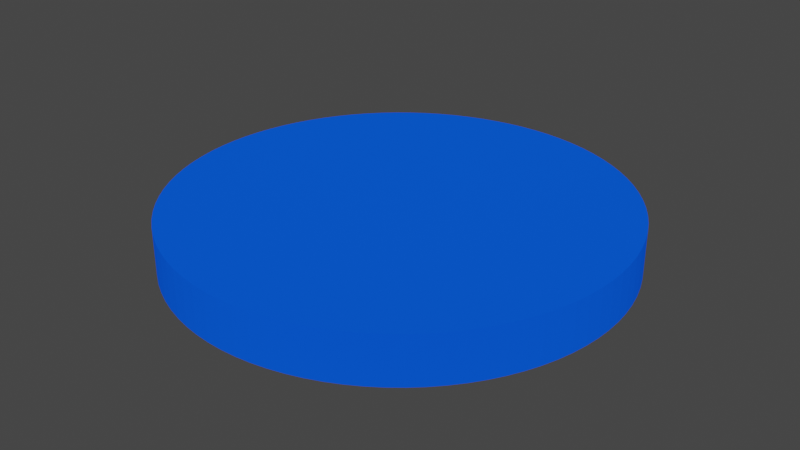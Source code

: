 # Source: untitled.blend  (saved by Blender 2.81.16; exported with 4.5.12 LTS)
import bpy
from mathutils import Matrix  # noqa: F401  (used for matrix-valued properties, if any)

bpy.ops.wm.read_factory_settings(use_empty=True)
scene = bpy.context.scene
scene.name = 'Scene'

# ---- collections
col_collection = bpy.data.collections.new('Collection'); scene.collection.children.link(col_collection)

# ---- materials (node trees are filled in below, after node groups)
mat_material_001 = bpy.data.materials.new('Material.001')
mat_material_001.use_transparent_shadow = False

# ---- material node trees
mat_material_001.use_nodes = True; mat_material_001.node_tree.nodes.clear()
_N = mat_material_001.node_tree.nodes; _L = mat_material_001.node_tree.links
n0 = _N.new('ShaderNodeOutputMaterial'); n0.name = 'Material Output'; n0.location = (300, 300)
n1 = _N.new('ShaderNodeBsdfDiffuse'); n1.name = 'Diffuse BSDF'; n1.location = (10, 300)
n1.inputs[0].default_value = (0.002482, 0.0814, 0.8, 1.0)
n1.inputs[1].default_value = 0.5
_L.new(n1.outputs[0], n0.inputs[0])
n0.is_active_output = True

# ---- world
world_world = bpy.data.worlds.new('World'); scene.world = world_world
world_world.use_nodes = True; world_world.node_tree.nodes.clear()
_N = world_world.node_tree.nodes; _L = world_world.node_tree.links
n0 = _N.new('ShaderNodeOutputWorld'); n0.name = 'World Output'; n0.location = (300, 300)
n1 = _N.new('ShaderNodeBackground'); n1.name = 'Background'; n1.location = (10, 300)
n1.inputs[0].default_value = (0.05088, 0.05088, 0.05088, 1.0)
_L.new(n1.outputs[0], n0.inputs[0])
n0.is_active_output = True
world_world.color = (0.05088, 0.05088, 0.05088)
world_world.use_sun_shadow = False
world_world.sun_shadow_jitter_overblur = 0.0

# ---- meshes
me_cylinder = bpy.data.meshes.new('Cylinder')
me_cylinder.from_pydata([(0.0, 1.0, -1.0), (0.0, 1.0, 1.0), (0.07134, 0.9975, -1.0), (0.07134, 0.9975, 1.0), (0.1423, 0.9898, -1.0), (0.1423, 0.9898, 1.0), (0.2126, 0.9771, -1.0), (0.2126, 0.9771, 1.0), (0.2817, 0.9595, -1.0), (0.2817, 0.9595, 1.0), (0.3495, 0.9369, -1.0), (0.3495, 0.9369, 1.0), (0.4154, 0.9096, -1.0), (0.4154, 0.9096, 1.0), (0.4792, 0.8777, -1.0), (0.4792, 0.8777, 1.0), (0.5406, 0.8413, -1.0), (0.5406, 0.8413, 1.0), (0.5993, 0.8005, -1.0), (0.5993, 0.8005, 1.0), (0.6549, 0.7557, -1.0), (0.6549, 0.7557, 1.0), (0.7071, 0.7071, -1.0), (0.7071, 0.7071, 1.0), (0.7557, 0.6549, -1.0), (0.7557, 0.6549, 1.0), (0.8005, 0.5993, -1.0), (0.8005, 0.5993, 1.0), (0.8413, 0.5406, -1.0), (0.8413, 0.5406, 1.0), (0.8777, 0.4792, -1.0), (0.8777, 0.4792, 1.0), (0.9096, 0.4154, -1.0), (0.9096, 0.4154, 1.0), (0.9369, 0.3495, -1.0), (0.9369, 0.3495, 1.0), (0.9595, 0.2817, -1.0), (0.9595, 0.2817, 1.0), (0.9771, 0.2126, -1.0), (0.9771, 0.2126, 1.0), (0.9898, 0.1423, -1.0), (0.9898, 0.1423, 1.0), (0.9975, 0.07134, -1.0), (0.9975, 0.07134, 1.0), (1.0, 3.139e-07, -1.0), (1.0, 3.139e-07, 1.0), (0.9975, -0.07134, -1.0), (0.9975, -0.07134, 1.0), (0.9898, -0.1423, -1.0), (0.9898, -0.1423, 1.0), (0.9771, -0.2126, -1.0), (0.9771, -0.2126, 1.0), (0.9595, -0.2817, -1.0), (0.9595, -0.2817, 1.0), (0.9369, -0.3495, -1.0), (0.9369, -0.3495, 1.0), (0.9096, -0.4154, -1.0), (0.9096, -0.4154, 1.0), (0.8777, -0.4792, -1.0), (0.8777, -0.4792, 1.0), (0.8413, -0.5406, -1.0), (0.8413, -0.5406, 1.0), (0.8005, -0.5993, -1.0), (0.8005, -0.5993, 1.0), (0.7557, -0.6549, -1.0), (0.7557, -0.6549, 1.0), (0.7071, -0.7071, -1.0), (0.7071, -0.7071, 1.0), (0.6549, -0.7557, -1.0), (0.6549, -0.7557, 1.0), (0.5993, -0.8005, -1.0), (0.5993, -0.8005, 1.0), (0.5406, -0.8413, -1.0), (0.5406, -0.8413, 1.0), (0.4792, -0.8777, -1.0), (0.4792, -0.8777, 1.0), (0.4154, -0.9096, -1.0), (0.4154, -0.9096, 1.0), (0.3495, -0.9369, -1.0), (0.3495, -0.9369, 1.0), (0.2817, -0.9595, -1.0), (0.2817, -0.9595, 1.0), (0.2126, -0.9771, -1.0), (0.2126, -0.9771, 1.0), (0.1423, -0.9898, -1.0), (0.1423, -0.9898, 1.0), (0.07134, -0.9975, -1.0), (0.07134, -0.9975, 1.0), (-1.041e-06, -1.0, -1.0), (-1.041e-06, -1.0, 1.0), (-0.07134, -0.9975, -1.0), (-0.07134, -0.9975, 1.0), (-0.1423, -0.9898, -1.0), (-0.1423, -0.9898, 1.0), (-0.2126, -0.9771, -1.0), (-0.2126, -0.9771, 1.0), (-0.2817, -0.9595, -1.0), (-0.2817, -0.9595, 1.0), (-0.3495, -0.9369, -1.0), (-0.3495, -0.9369, 1.0), (-0.4154, -0.9096, -1.0), (-0.4154, -0.9096, 1.0), (-0.4793, -0.8777, -1.0), (-0.4793, -0.8777, 1.0), (-0.5406, -0.8413, -1.0), (-0.5406, -0.8413, 1.0), (-0.5993, -0.8005, -1.0), (-0.5993, -0.8005, 1.0), (-0.6549, -0.7557, -1.0), (-0.6549, -0.7557, 1.0), (-0.7071, -0.7071, -1.0), (-0.7071, -0.7071, 1.0), (-0.7558, -0.6549, -1.0), (-0.7558, -0.6549, 1.0), (-0.8005, -0.5993, -1.0), (-0.8005, -0.5993, 1.0), (-0.8413, -0.5406, -1.0), (-0.8413, -0.5406, 1.0), (-0.8777, -0.4792, -1.0), (-0.8777, -0.4792, 1.0), (-0.9096, -0.4154, -1.0), (-0.9096, -0.4154, 1.0), (-0.937, -0.3495, -1.0), (-0.937, -0.3495, 1.0), (-0.9595, -0.2817, -1.0), (-0.9595, -0.2817, 1.0), (-0.9771, -0.2126, -1.0), (-0.9771, -0.2126, 1.0), (-0.9898, -0.1423, -1.0), (-0.9898, -0.1423, 1.0), (-0.9975, -0.07134, -1.0), (-0.9975, -0.07134, 1.0), (-1.0, 9.656e-07, -1.0), (-1.0, 9.656e-07, 1.0), (-0.9975, 0.07134, -1.0), (-0.9975, 0.07134, 1.0), (-0.9898, 0.1423, -1.0), (-0.9898, 0.1423, 1.0), (-0.9771, 0.2126, -1.0), (-0.9771, 0.2126, 1.0), (-0.9595, 0.2817, -1.0), (-0.9595, 0.2817, 1.0), (-0.9369, 0.3495, -1.0), (-0.9369, 0.3495, 1.0), (-0.9096, 0.4154, -1.0), (-0.9096, 0.4154, 1.0), (-0.8777, 0.4792, -1.0), (-0.8777, 0.4792, 1.0), (-0.8413, 0.5406, -1.0), (-0.8413, 0.5406, 1.0), (-0.8005, 0.5993, -1.0), (-0.8005, 0.5993, 1.0), (-0.7557, 0.6549, -1.0), (-0.7557, 0.6549, 1.0), (-0.7071, 0.7071, -1.0), (-0.7071, 0.7071, 1.0), (-0.6549, 0.7557, -1.0), (-0.6549, 0.7557, 1.0), (-0.5993, 0.8005, -1.0), (-0.5993, 0.8005, 1.0), (-0.5406, 0.8413, -1.0), (-0.5406, 0.8413, 1.0), (-0.4793, 0.8777, -1.0), (-0.4793, 0.8777, 1.0), (-0.4154, 0.9096, -1.0), (-0.4154, 0.9096, 1.0), (-0.3495, 0.9369, -1.0), (-0.3495, 0.9369, 1.0), (-0.2817, 0.9595, -1.0), (-0.2817, 0.9595, 1.0), (-0.2126, 0.9771, -1.0), (-0.2126, 0.9771, 1.0), (-0.1423, 0.9898, -1.0), (-0.1423, 0.9898, 1.0), (-0.07134, 0.9975, -1.0), (-0.07134, 0.9975, 1.0)], [], [(0, 1, 3, 2), (2, 3, 5, 4), (4, 5, 7, 6), (6, 7, 9, 8), (8, 9, 11, 10), (10, 11, 13, 12), (12, 13, 15, 14), (14, 15, 17, 16), (16, 17, 19, 18), (18, 19, 21, 20), (20, 21, 23, 22), (22, 23, 25, 24), (24, 25, 27, 26), (26, 27, 29, 28), (28, 29, 31, 30), (30, 31, 33, 32), (32, 33, 35, 34), (34, 35, 37, 36), (36, 37, 39, 38), (38, 39, 41, 40), (40, 41, 43, 42), (42, 43, 45, 44), (44, 45, 47, 46), (46, 47, 49, 48), (48, 49, 51, 50), (50, 51, 53, 52), (52, 53, 55, 54), (54, 55, 57, 56), (56, 57, 59, 58), (58, 59, 61, 60), (60, 61, 63, 62), (62, 63, 65, 64), (64, 65, 67, 66), (66, 67, 69, 68), (68, 69, 71, 70), (70, 71, 73, 72), (72, 73, 75, 74), (74, 75, 77, 76), (76, 77, 79, 78), (78, 79, 81, 80), (80, 81, 83, 82), (82, 83, 85, 84), (84, 85, 87, 86), (86, 87, 89, 88), (88, 89, 91, 90), (90, 91, 93, 92), (92, 93, 95, 94), (94, 95, 97, 96), (96, 97, 99, 98), (98, 99, 101, 100), (100, 101, 103, 102), (102, 103, 105, 104), (104, 105, 107, 106), (106, 107, 109, 108), (108, 109, 111, 110), (110, 111, 113, 112), (112, 113, 115, 114), (114, 115, 117, 116), (116, 117, 119, 118), (118, 119, 121, 120), (120, 121, 123, 122), (122, 123, 125, 124), (124, 125, 127, 126), (126, 127, 129, 128), (128, 129, 131, 130), (130, 131, 133, 132), (132, 133, 135, 134), (134, 135, 137, 136), (136, 137, 139, 138), (138, 139, 141, 140), (140, 141, 143, 142), (142, 143, 145, 144), (144, 145, 147, 146), (146, 147, 149, 148), (148, 149, 151, 150), (150, 151, 153, 152), (152, 153, 155, 154), (154, 155, 157, 156), (156, 157, 159, 158), (158, 159, 161, 160), (160, 161, 163, 162), (162, 163, 165, 164), (164, 165, 167, 166), (166, 167, 169, 168), (168, 169, 171, 170), (170, 171, 173, 172), (3, 1, 175, 173, 171, 169, 167, 165, 163, 161, 159, 157, 155, 153, 151, 149, 147, 145, 143, 141, 139, 137, 135, 133, 131, 129, 127, 125, 123, 121, 119, 117, 115, 113, 111, 109, 107, 105, 103, 101, 99, 97, 95, 93, 91, 89, 87, 85, 83, 81, 79, 77, 75, 73, 71, 69, 67, 65, 63, 61, 59, 57, 55, 53, 51, 49, 47, 45, 43, 41, 39, 37, 35, 33, 31, 29, 27, 25, 23, 21, 19, 17, 15, 13, 11, 9, 7, 5), (172, 173, 175, 174), (174, 175, 1, 0), (0, 2, 4, 6, 8, 10, 12, 14, 16, 18, 20, 22, 24, 26, 28, 30, 32, 34, 36, 38, 40, 42, 44, 46, 48, 50, 52, 54, 56, 58, 60, 62, 64, 66, 68, 70, 72, 74, 76, 78, 80, 82, 84, 86, 88, 90, 92, 94, 96, 98, 100, 102, 104, 106, 108, 110, 112, 114, 116, 118, 120, 122, 124, 126, 128, 130, 132, 134, 136, 138, 140, 142, 144, 146, 148, 150, 152, 154, 156, 158, 160, 162, 164, 166, 168, 170, 172, 174)])
_uv = me_cylinder.uv_layers.new(name='UVMap')
_uv.uv.foreach_set('vector', [1.0, 0.5, 1.0, 1.0, 0.9886, 1.0, 0.9886, 0.5, 0.9886, 0.5, 0.9886, 1.0, 0.9773, 1.0, 0.9773, 0.5, 0.9773, 0.5, 0.9773, 1.0, 0.9659, 1.0, 0.9659, 0.5, 0.9659, 0.5, 0.9659, 1.0, 0.9545, 1.0, 0.9545, 0.5, 0.9545, 0.5, 0.9545, 1.0, 0.9432, 1.0, 0.9432, 0.5, 0.9432, 0.5, 0.9432, 1.0, 0.9318, 1.0, 0.9318, 0.5, 0.9318, 0.5, 0.9318, 1.0, 0.9205, 1.0, 0.9205, 0.5, 0.9205, 0.5, 0.9205, 1.0, 0.9091, 1.0, 0.9091, 0.5, 0.9091, 0.5, 0.9091, 1.0, 0.8977, 1.0, 0.8977, 0.5, 0.8977, 0.5, 0.8977, 1.0, 0.8864, 1.0, 0.8864, 0.5, 0.8864, 0.5, 0.8864, 1.0, 0.875, 1.0, 0.875, 0.5, 0.875, 0.5, 0.875, 1.0, 0.8636, 1.0, 0.8636, 0.5, 0.8636, 0.5, 0.8636, 1.0, 0.8523, 1.0, 0.8523, 0.5, 0.8523, 0.5, 0.8523, 1.0, 0.8409, 1.0, 0.8409, 0.5, 0.8409, 0.5, 0.8409, 1.0, 0.8295, 1.0, 0.8295, 0.5, 0.8295, 0.5, 0.8295, 1.0, 0.8182, 1.0, 0.8182, 0.5, 0.8182, 0.5, 0.8182, 1.0, 0.8068, 1.0, 0.8068, 0.5, 0.8068, 0.5, 0.8068, 1.0, 0.7955, 1.0, 0.7955, 0.5, 0.7955, 0.5, 0.7955, 1.0, 0.7841, 1.0, 0.7841, 0.5, 0.7841, 0.5, 0.7841, 1.0, 0.7727, 1.0, 0.7727, 0.5, 0.7727, 0.5, 0.7727, 1.0, 0.7614, 1.0, 0.7614, 0.5, 0.7614, 0.5, 0.7614, 1.0, 0.75, 1.0, 0.75, 0.5, 0.75, 0.5, 0.75, 1.0, 0.7386, 1.0, 0.7386, 0.5, 0.7386, 0.5, 0.7386, 1.0, 0.7273, 1.0, 0.7273, 0.5, 0.7273, 0.5, 0.7273, 1.0, 0.7159, 1.0, 0.7159, 0.5, 0.7159, 0.5, 0.7159, 1.0, 0.7045, 1.0, 0.7045, 0.5, 0.7045, 0.5, 0.7045, 1.0, 0.6932, 1.0, 0.6932, 0.5, 0.6932, 0.5, 0.6932, 1.0, 0.6818, 1.0, 0.6818, 0.5, 0.6818, 0.5, 0.6818, 1.0, 0.6705, 1.0, 0.6705, 0.5, 0.6705, 0.5, 0.6705, 1.0, 0.6591, 1.0, 0.6591, 0.5, 0.6591, 0.5, 0.6591, 1.0, 0.6477, 1.0, 0.6477, 0.5, 0.6477, 0.5, 0.6477, 1.0, 0.6364, 1.0, 0.6364, 0.5, 0.6364, 0.5, 0.6364, 1.0, 0.625, 1.0, 0.625, 0.5, 0.625, 0.5, 0.625, 1.0, 0.6136, 1.0, 0.6136, 0.5, 0.6136, 0.5, 0.6136, 1.0, 0.6023, 1.0, 0.6023, 0.5, 0.6023, 0.5, 0.6023, 1.0, 0.5909, 1.0, 0.5909, 0.5, 0.5909, 0.5, 0.5909, 1.0, 0.5795, 1.0, 0.5795, 0.5, 0.5795, 0.5, 0.5795, 1.0, 0.5682, 1.0, 0.5682, 0.5, 0.5682, 0.5, 0.5682, 1.0, 0.5568, 1.0, 0.5568, 0.5, 0.5568, 0.5, 0.5568, 1.0, 0.5455, 1.0, 0.5455, 0.5, 0.5455, 0.5, 0.5455, 1.0, 0.5341, 1.0, 0.5341, 0.5, 0.5341, 0.5, 0.5341, 1.0, 0.5227, 1.0, 0.5227, 0.5, 0.5227, 0.5, 0.5227, 1.0, 0.5114, 1.0, 0.5114, 0.5, 0.5114, 0.5, 0.5114, 1.0, 0.5, 1.0, 0.5, 0.5, 0.5, 0.5, 0.5, 1.0, 0.4886, 1.0, 0.4886, 0.5, 0.4886, 0.5, 0.4886, 1.0, 0.4773, 1.0, 0.4773, 0.5, 0.4773, 0.5, 0.4773, 1.0, 0.4659, 1.0, 0.4659, 0.5, 0.4659, 0.5, 0.4659, 1.0, 0.4545, 1.0, 0.4545, 0.5, 0.4545, 0.5, 0.4545, 1.0, 0.4432, 1.0, 0.4432, 0.5, 0.4432, 0.5, 0.4432, 1.0, 0.4318, 1.0, 0.4318, 0.5, 0.4318, 0.5, 0.4318, 1.0, 0.4205, 1.0, 0.4205, 0.5, 0.4205, 0.5, 0.4205, 1.0, 0.4091, 1.0, 0.4091, 0.5, 0.4091, 0.5, 0.4091, 1.0, 0.3977, 1.0, 0.3977, 0.5, 0.3977, 0.5, 0.3977, 1.0, 0.3864, 1.0, 0.3864, 0.5, 0.3864, 0.5, 0.3864, 1.0, 0.375, 1.0, 0.375, 0.5, 0.375, 0.5, 0.375, 1.0, 0.3636, 1.0, 0.3636, 0.5, 0.3636, 0.5, 0.3636, 1.0, 0.3523, 1.0, 0.3523, 0.5, 0.3523, 0.5, 0.3523, 1.0, 0.3409, 1.0, 0.3409, 0.5, 0.3409, 0.5, 0.3409, 1.0, 0.3295, 1.0, 0.3295, 0.5, 0.3295, 0.5, 0.3295, 1.0, 0.3182, 1.0, 0.3182, 0.5, 0.3182, 0.5, 0.3182, 1.0, 0.3068, 1.0, 0.3068, 0.5, 0.3068, 0.5, 0.3068, 1.0, 0.2955, 1.0, 0.2955, 0.5, 0.2955, 0.5, 0.2955, 1.0, 0.2841, 1.0, 0.2841, 0.5, 0.2841, 0.5, 0.2841, 1.0, 0.2727, 1.0, 0.2727, 0.5, 0.2727, 0.5, 0.2727, 1.0, 0.2614, 1.0, 0.2614, 0.5, 0.2614, 0.5, 0.2614, 1.0, 0.25, 1.0, 0.25, 0.5, 0.25, 0.5, 0.25, 1.0, 0.2386, 1.0, 0.2386, 0.5, 0.2386, 0.5, 0.2386, 1.0, 0.2273, 1.0, 0.2273, 0.5, 0.2273, 0.5, 0.2273, 1.0, 0.2159, 1.0, 0.2159, 0.5, 0.2159, 0.5, 0.2159, 1.0, 0.2045, 1.0, 0.2045, 0.5, 0.2045, 0.5, 0.2045, 1.0, 0.1932, 1.0, 0.1932, 0.5, 0.1932, 0.5, 0.1932, 1.0, 0.1818, 1.0, 0.1818, 0.5, 0.1818, 0.5, 0.1818, 1.0, 0.1705, 1.0, 0.1705, 0.5, 0.1705, 0.5, 0.1705, 1.0, 0.1591, 1.0, 0.1591, 0.5, 0.1591, 0.5, 0.1591, 1.0, 0.1477, 1.0, 0.1477, 0.5, 0.1477, 0.5, 0.1477, 1.0, 0.1364, 1.0, 0.1364, 0.5, 0.1364, 0.5, 0.1364, 1.0, 0.125, 1.0, 0.125, 0.5, 0.125, 0.5, 0.125, 1.0, 0.1136, 1.0, 0.1136, 0.5, 0.1136, 0.5, 0.1136, 1.0, 0.1023, 1.0, 0.1023, 0.5, 0.1023, 0.5, 0.1023, 1.0, 0.09091, 1.0, 0.09091, 0.5, 0.09091, 0.5, 0.09091, 1.0, 0.07955, 1.0, 0.07955, 0.5, 0.07955, 0.5, 0.07955, 1.0, 0.06818, 1.0, 0.06818, 0.5, 0.06818, 0.5, 0.06818, 1.0, 0.05682, 1.0, 0.05682, 0.5, 0.05682, 0.5, 0.05682, 1.0, 0.04546, 1.0, 0.04546, 0.5, 0.04546, 0.5, 0.04546, 1.0, 0.03409, 1.0, 0.03409, 0.5, 0.03409, 0.5, 0.03409, 1.0, 0.02273, 1.0, 0.02273, 0.5, 0.2671, 0.4894, 0.25, 0.49, 0.2329, 0.4894, 0.2158, 0.4876, 0.199, 0.4845, 0.1824, 0.4803, 0.1661, 0.4749, 0.1503, 0.4683, 0.135, 0.4606, 0.1202, 0.4519, 0.1062, 0.4421, 0.09283, 0.4314, 0.08029, 0.4197, 0.06862, 0.4072, 0.05787, 0.3938, 0.0481, 0.3798, 0.03936, 0.365, 0.03169, 0.3497, 0.02513, 0.3339, 0.01972, 0.3176, 0.01548, 0.301, 0.01244, 0.2842, 0.01061, 0.2671, 0.01, 0.25, 0.01061, 0.2329, 0.01244, 0.2158, 0.01548, 0.199, 0.01972, 0.1824, 0.02513, 0.1661, 0.03169, 0.1503, 0.03936, 0.135, 0.0481, 0.1202, 0.05787, 0.1062, 0.06862, 0.09283, 0.08029, 0.08029, 0.09283, 0.06862, 0.1062, 0.05787, 0.1202, 0.0481, 0.135, 0.03936, 0.1503, 0.03169, 0.1661, 0.02513, 0.1824, 0.01972, 0.199, 0.01548, 0.2158, 0.01244, 0.2329, 0.01061, 0.25, 0.01, 0.2671, 0.01061, 0.2842, 0.01244, 0.301, 0.01548, 0.3176, 0.01972, 0.3339, 0.02513, 0.3497, 0.03169, 0.365, 0.03936, 0.3798, 0.0481, 0.3938, 0.05787, 0.4072, 0.06862, 0.4197, 0.08029, 0.4314, 0.09283, 0.4421, 0.1062, 0.4519, 0.1202, 0.4606, 0.135, 0.4683, 0.1503, 0.4749, 0.1661, 0.4803, 0.1824, 0.4845, 0.199, 0.4876, 0.2158, 0.4894, 0.2329, 0.49, 0.25, 0.4894, 0.2671, 0.4876, 0.2842, 0.4845, 0.301, 0.4803, 0.3176, 0.4749, 0.3339, 0.4683, 0.3497, 0.4606, 0.365, 0.4519, 0.3798, 0.4421, 0.3938, 0.4314, 0.4072, 0.4197, 0.4197, 0.4072, 0.4314, 0.3938, 0.4421, 0.3798, 0.4519, 0.365, 0.4606, 0.3497, 0.4683, 0.3339, 0.4749, 0.3176, 0.4803, 0.301, 0.4845, 0.2842, 0.4876, 0.02273, 0.5, 0.02273, 1.0, 0.01136, 1.0, 0.01136, 0.5, 0.01136, 0.5, 0.01136, 1.0, 6.482e-07, 1.0, 6.482e-07, 0.5, 0.75, 0.49, 0.7671, 0.4894, 0.7842, 0.4876, 0.801, 0.4845, 0.8176, 0.4803, 0.8339, 0.4749, 0.8497, 0.4683, 0.865, 0.4606, 0.8798, 0.4519, 0.8938, 0.4421, 0.9072, 0.4314, 0.9197, 0.4197, 0.9314, 0.4072, 0.9421, 0.3938, 0.9519, 0.3798, 0.9606, 0.365, 0.9683, 0.3497, 0.9749, 0.3339, 0.9803, 0.3176, 0.9845, 0.301, 0.9876, 0.2842, 0.9894, 0.2671, 0.99, 0.25, 0.9894, 0.2329, 0.9876, 0.2158, 0.9845, 0.199, 0.9803, 0.1824, 0.9749, 0.1661, 0.9683, 0.1503, 0.9606, 0.135, 0.9519, 0.1202, 0.9421, 0.1062, 0.9314, 0.09283, 0.9197, 0.08029, 0.9072, 0.06862, 0.8938, 0.05787, 0.8798, 0.0481, 0.865, 0.03936, 0.8497, 0.03169, 0.8339, 0.02513, 0.8176, 0.01972, 0.801, 0.01548, 0.7842, 0.01244, 0.7671, 0.01061, 0.75, 0.01, 0.7329, 0.01061, 0.7158, 0.01244, 0.699, 0.01548, 0.6824, 0.01972, 0.6661, 0.02513, 0.6503, 0.03169, 0.635, 0.03936, 0.6202, 0.0481, 0.6062, 0.05787, 0.5928, 0.06862, 0.5803, 0.08029, 0.5686, 0.09283, 0.5579, 0.1062, 0.5481, 0.1202, 0.5394, 0.135, 0.5317, 0.1503, 0.5251, 0.1661, 0.5197, 0.1824, 0.5155, 0.199, 0.5124, 0.2158, 0.5106, 0.2329, 0.51, 0.25, 0.5106, 0.2671, 0.5124, 0.2842, 0.5155, 0.301, 0.5197, 0.3176, 0.5251, 0.3339, 0.5317, 0.3497, 0.5394, 0.365, 0.5481, 0.3798, 0.5579, 0.3938, 0.5686, 0.4072, 0.5803, 0.4197, 0.5928, 0.4314, 0.6062, 0.4421, 0.6202, 0.4519, 0.635, 0.4606, 0.6503, 0.4683, 0.6661, 0.4749, 0.6824, 0.4803, 0.699, 0.4845, 0.7158, 0.4876, 0.7329, 0.4894])
me_cylinder.materials.append(mat_material_001)
me_cylinder.use_remesh_fix_poles = True
me_cylinder.use_remesh_preserve_attributes = False
me_cylinder.use_mirror_vertex_groups = False
me_cylinder.update()

# ---- objects
ob_cylinder = bpy.data.objects.new('Cylinder', me_cylinder)

# ---- transforms, parenting, visibility, modifiers, constraints
ob_cylinder.location = (0.0, 0.0, 0.0)
ob_cylinder.scale = (1.0, 1.0, 0.1073)
ob_cylinder.lineart.crease_threshold = 0.0

# ---- collection membership
col_collection.objects.link(ob_cylinder)

# ---- scene / render settings (as saved in the file)
scene.frame_start = 1; scene.frame_end = 250; scene.frame_set(1)
scene.render.engine = 'BLENDER_EEVEE_NEXT'
scene.cycles.use_denoising = False
scene.cycles.samples = 128
scene.cycles.sampling_pattern = 'TABULATED_SOBOL'
scene.cycles.use_adaptive_sampling = False
scene.cycles.use_light_tree = False
scene.view_settings.view_transform = 'Filmic'
bpy.context.view_layer.update()

# ---- added for rendering (the .blend has no active camera and no usable light): camera, sun
cam_auto = bpy.data.cameras.new('AutoCamera')
cam_auto.lens = 50.0
cam_auto.sensor_width = 36.0
cam_auto.clip_end = 1000.0
ob_auto_camera = bpy.data.objects.new('AutoCamera', cam_auto)
scene.collection.objects.link(ob_auto_camera)
ob_auto_camera.location = (2.62445, -3.14934, 2.09956)
ob_auto_camera.rotation_euler = (1.09748, -7.21219e-08, 0.694738)
scene.camera = ob_auto_camera
light_auto_sun = bpy.data.lights.new('AutoSun', 'SUN')
light_auto_sun.energy = 3.0
light_auto_sun.angle = 0.0523599
ob_auto_sun = bpy.data.objects.new('AutoSun', light_auto_sun)
scene.collection.objects.link(ob_auto_sun)
ob_auto_sun.rotation_euler = (0.872665, 0.174533, 0.523599)
bpy.context.view_layer.update()
